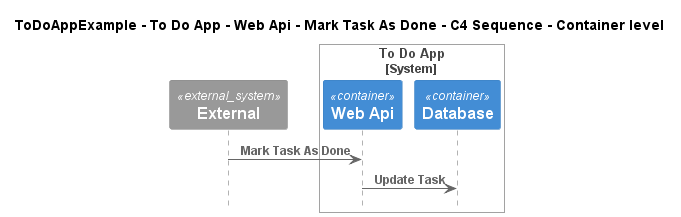

The diagram above was rendered by PlantUML. Its source (embedded in the PNG):
@startuml
!pragma layout smetana
!include ..\..\..\..\..\..\..\.c4s\C4_Sequence.puml

title ToDoAppExample - To Do App - Web Api - Mark Task As Done - C4 Sequence - Container level

System_Ext(C4InterFlow.SoftwareSystems.ExternalSystem, "External", "")

System_Boundary(ToDoAppExample.SoftwareSystems.ToDoApp, "To Do App")
    Container(ToDoAppExample.SoftwareSystems.ToDoApp.Containers.WebApi, "Web Api", "", "")
    Container(ToDoAppExample.SoftwareSystems.ToDoApp.Containers.Database, "Database", "", "")
Boundary_End()

Rel(C4InterFlow.SoftwareSystems.ExternalSystem, ToDoAppExample.SoftwareSystems.ToDoApp.Containers.WebApi, "Mark Task As Done")
Rel(ToDoAppExample.SoftwareSystems.ToDoApp.Containers.WebApi, ToDoAppExample.SoftwareSystems.ToDoApp.Containers.Database, "Update Task")


@enduml